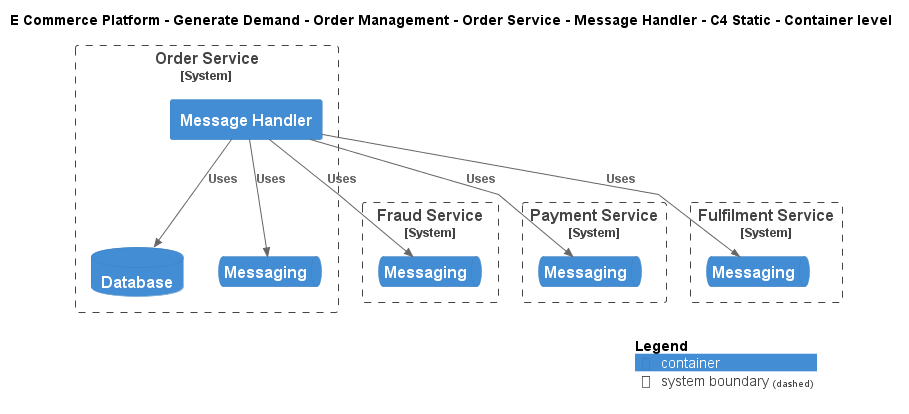

The diagram above was rendered by PlantUML. Its source (embedded in the PNG):
@startuml
!include ..\..\..\..\..\..\..\.c4s\C4_Container.puml

AddElementTag("c4interflow:lifecycle:new", $bgColor=green, $fontColor=#ffffff, $borderColor=green, $shadowing="False")
AddElementTag("c4interflow:lifecycle:changed", $bgColor=orange, $fontColor=#ffffff, $borderColor=orange, $shadowing="False")
AddElementTag("c4interflow:lifecycle:removed", $bgColor=red, $fontColor=#ffffff, $borderColor=red, $shadowing="False")

AddRelTag("c4interflow:lifecycle:new", $textColor=green, $lineColor=green)
AddRelTag("c4interflow:lifecycle:changed", $textColor=orange, $lineColor=orange)
AddRelTag("c4interflow:lifecycle:removed", $textColor=red, $lineColor=red)

SHOW_PERSON_PORTRAIT()
LAYOUT_TOP_DOWN()

skinparam linetype polyline

title E Commerce Platform - Generate Demand - Order Management - Order Service - Message Handler - C4 Static - Container level


System_Boundary(ECommercePlatform.GenerateDemand.OrderManagement.SoftwareSystems.OrderService, "Order Service") {
    Container(ECommercePlatform.GenerateDemand.OrderManagement.SoftwareSystems.OrderService.Containers.MessageHandler, "Message Handler", "", "")
    ContainerDb(ECommercePlatform.GenerateDemand.OrderManagement.SoftwareSystems.OrderService.Containers.Database, "Database", "", "")
    ContainerQueue(ECommercePlatform.GenerateDemand.OrderManagement.SoftwareSystems.OrderService.Containers.Messaging, "Messaging", "", "")
}

System_Boundary(ECommercePlatform.Deliver.FraudManagement.SoftwareSystems.FraudService, "Fraud Service") {
    ContainerQueue(ECommercePlatform.Deliver.FraudManagement.SoftwareSystems.FraudService.Containers.Messaging, "Messaging", "", "")
}

System_Boundary(ECommercePlatform.Deliver.Payments.SoftwareSystems.PaymentService, "Payment Service") {
    ContainerQueue(ECommercePlatform.Deliver.Payments.SoftwareSystems.PaymentService.Containers.Messaging, "Messaging", "", "")
}

System_Boundary(ECommercePlatform.Deliver.Fulfilment.SoftwareSystems.FulfilmentService, "Fulfilment Service") {
    ContainerQueue(ECommercePlatform.Deliver.Fulfilment.SoftwareSystems.FulfilmentService.Containers.Messaging, "Messaging", "", "")
}

Rel(ECommercePlatform.GenerateDemand.OrderManagement.SoftwareSystems.OrderService.Containers.MessageHandler, ECommercePlatform.Deliver.FraudManagement.SoftwareSystems.FraudService.Containers.Messaging, "Uses")
Rel(ECommercePlatform.GenerateDemand.OrderManagement.SoftwareSystems.OrderService.Containers.MessageHandler, ECommercePlatform.GenerateDemand.OrderManagement.SoftwareSystems.OrderService.Containers.Database, "Uses")
Rel(ECommercePlatform.GenerateDemand.OrderManagement.SoftwareSystems.OrderService.Containers.MessageHandler, ECommercePlatform.GenerateDemand.OrderManagement.SoftwareSystems.OrderService.Containers.Messaging, "Uses")
Rel(ECommercePlatform.GenerateDemand.OrderManagement.SoftwareSystems.OrderService.Containers.MessageHandler, ECommercePlatform.Deliver.Payments.SoftwareSystems.PaymentService.Containers.Messaging, "Uses")
Rel(ECommercePlatform.GenerateDemand.OrderManagement.SoftwareSystems.OrderService.Containers.MessageHandler, ECommercePlatform.Deliver.Fulfilment.SoftwareSystems.FulfilmentService.Containers.Messaging, "Uses")


SHOW_LEGEND()
@enduml